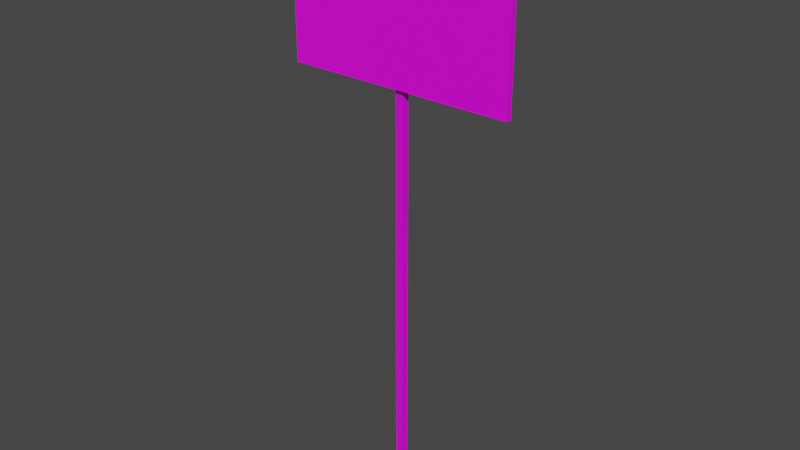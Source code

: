 # Source: Sign10.blend  (saved by Blender 4.3.32; exported with 4.5.12 LTS)
import bpy
from mathutils import Matrix  # noqa: F401  (used for matrix-valued properties, if any)

bpy.ops.wm.read_factory_settings(use_empty=True)
scene = bpy.context.scene
scene.name = 'Scene'

# ---- collections
col_collection = bpy.data.collections.new('Collection'); scene.collection.children.link(col_collection)

# ---- images (referenced by path relative to the original .blend; pixels are not part of the script)
import os
ASSET_DIR = os.environ.get("B2B_ASSET_DIR", "")  # directory of the original .blend (textures are referenced by path, not embedded)
HERE = os.path.dirname(os.path.abspath(__file__))  # packed textures are extracted next to this script under _unpacked/

def load_image(name, relpath, width, height, colorspace="sRGB"):
    """Load a texture the original file referenced (path relative to the .blend, or extracted next to this script)."""
    p = next((c for c in (os.path.join(HERE, relpath), os.path.join(ASSET_DIR, relpath)) if relpath and os.path.exists(c)), "")
    if p:
        img = bpy.data.images.load(p, check_existing=True)
        img.name = name
    else:  # same state as the original file: an image datablock whose file is absent (Cycles renders it pink)
        img = bpy.data.images.new(name, width, height)
        img.source = "FILE"
        img.filepath = "//" + (relpath or name)
    img.colorspace_settings.name = colorspace
    return img
img_sign10_a_jpg_001 = load_image('Sign10_a.jpg.001', 'Sign10_a.jpg', 1024, 1024, 'sRGB')

# ---- materials (node trees are filled in below, after node groups)
mat_primary = bpy.data.materials.new('Primary')
mat_primary.use_transparent_shadow = False

# ---- material node trees
mat_primary.use_nodes = True; mat_primary.node_tree.nodes.clear()
_N = mat_primary.node_tree.nodes; _L = mat_primary.node_tree.links
n0 = _N.new('ShaderNodeBsdfPrincipled'); n0.name = 'Principled BSDF'; n0.location = (10, 300)
n0.distribution = 'GGX'
n0.subsurface_method = 'RANDOM_WALK_SKIN'
n0.inputs[3].default_value = 1.45
n0.inputs[27].default_value = (0.0, 0.0, 0.0, 1.0)
n0.inputs[28].default_value = 1.0
n1 = _N.new('ShaderNodeOutputMaterial'); n1.name = 'Material Output'; n1.location = (300, 300)
n2 = _N.new('ShaderNodeTexImage'); n2.name = 'Image Texture'; n2.location = (-280, 280)
n2.image = img_sign10_a_jpg_001
n2.interpolation = 'Closest'
_L.new(n0.outputs[0], n1.inputs[0])
_L.new(n2.outputs[0], n0.inputs[0])
n1.is_active_output = True

# ---- world
world_world = bpy.data.worlds.new('World'); scene.world = world_world
world_world.use_nodes = True; world_world.node_tree.nodes.clear()
_N = world_world.node_tree.nodes; _L = world_world.node_tree.links
n0 = _N.new('ShaderNodeOutputWorld'); n0.name = 'World Output'; n0.location = (300, 300)
n1 = _N.new('ShaderNodeBackground'); n1.name = 'Background'; n1.location = (10, 300)
n1.inputs[0].default_value = (0.05088, 0.05088, 0.05088, 1.0)
_L.new(n1.outputs[0], n0.inputs[0])
n0.is_active_output = True
world_world.color = (0.05088, 0.05088, 0.05088)
world_world.use_sun_shadow = False
world_world.sun_shadow_jitter_overblur = 0.0

# ---- meshes
me_cube_001 = bpy.data.meshes.new('Cube.001')
me_cube_001.from_pydata([(-0.02, 0.02, 2.867), (-0.02, 0.02, 0.0), (-0.02, -0.02, 2.867), (-0.02, -0.02, 0.0), (0.02, -0.02, 0.0), (0.02, -0.02, 2.867), (0.02, 0.02, 0.0), (0.02, 0.02, 2.867), (0.6, -0.02, 3.0), (0.6, -0.02, 2.186), (0.6, -0.05, 3.0), (0.6, -0.05, 2.186), (-0.6, -0.02, 3.0), (-0.6, -0.02, 2.186), (-0.6, -0.05, 3.0), (-0.6, -0.05, 2.186)], [], [(4, 5, 2, 3), (6, 7, 5, 4), (1, 0, 7, 6), (3, 2, 0, 1), (7, 0, 2, 5), (8, 12, 14, 10), (13, 9, 11, 15), (11, 10, 14, 15), (9, 8, 10, 11), (13, 12, 8, 9), (15, 14, 12, 13)])
_uv = me_cube_001.uv_layers.new(name='UVMap')
_uv.uv.foreach_set('vector', [0.7396, 0.0, 0.7396, 0.9206, 0.7604, 0.9206, 0.7604, 0.0, 0.7396, 0.0, 0.7396, 0.9206, 0.7604, 0.9206, 0.7604, 0.0, 0.7604, 0.0, 0.7604, 0.9206, 0.7396, 0.9206, 0.7396, 0.0, 0.7396, 0.0, 0.7396, 0.9206, 0.7604, 0.9206, 0.7604, 0.0, 0.7396, 0.9206, 0.7604, 0.9206, 0.7604, 0.8889, 0.7396, 0.8889, 0.625, 0.0, 0.625, 0.6562, 0.6042, 0.6562, 0.6042, 0.0, 0.6042, 0.6562, 0.6042, 0.0, 0.625, 0.0, 0.625, 0.6562, 0.5, 0.5, 0.5, 1.0, 0.0, 1.0, 0.0, 0.5, 0.625, 0.0, 0.625, 0.8125, 0.6042, 0.8125, 0.6042, 0.0, 0.5, 0.5079, 0.5, 1.0, 1.0, 1.0, 1.0, 0.5079, 0.625, 0.0, 0.625, 0.8125, 0.6042, 0.8125, 0.6042, 0.0])
me_cube_001.materials.append(mat_primary)
me_cube_001.use_mirror_vertex_groups = False
me_cube_001.update()

# ---- objects
ob_sign10 = bpy.data.objects.new('Sign10', me_cube_001)

# ---- transforms, parenting, visibility, modifiers, constraints
ob_sign10.location = (0.0, 0.0, 0.0)
ob_sign10.lock_rotations_4d = False
ob_sign10.empty_display_type = 'ARROWS'
ob_sign10.lineart.crease_threshold = 0.0

# ---- collection membership
col_collection.objects.link(ob_sign10)

# ---- scene / render settings (as saved in the file)
scene.frame_start = 1; scene.frame_end = 250; scene.frame_set(1)
scene.render.engine = 'BLENDER_EEVEE_NEXT'
scene.cycles.sampling_pattern = 'TABULATED_SOBOL'
scene.eevee.ray_tracing_options.trace_max_roughness = 0.0
scene.view_settings.view_transform = 'Filmic'
bpy.context.view_layer.update()

# ---- added for rendering (the .blend has no active camera and no usable light): camera, sun
cam_auto = bpy.data.cameras.new('AutoCamera')
cam_auto.lens = 50.0
cam_auto.sensor_width = 36.0
cam_auto.clip_end = 1000.0
ob_auto_camera = bpy.data.objects.new('AutoCamera', cam_auto)
scene.collection.objects.link(ob_auto_camera)
ob_auto_camera.location = (2.99019, -3.60323, 3.89215)
ob_auto_camera.rotation_euler = (1.09748, -7.21219e-08, 0.694738)
scene.camera = ob_auto_camera
light_auto_sun = bpy.data.lights.new('AutoSun', 'SUN')
light_auto_sun.energy = 3.0
light_auto_sun.angle = 0.0523599
ob_auto_sun = bpy.data.objects.new('AutoSun', light_auto_sun)
scene.collection.objects.link(ob_auto_sun)
ob_auto_sun.rotation_euler = (0.872665, 0.174533, 0.523599)
bpy.context.view_layer.update()

